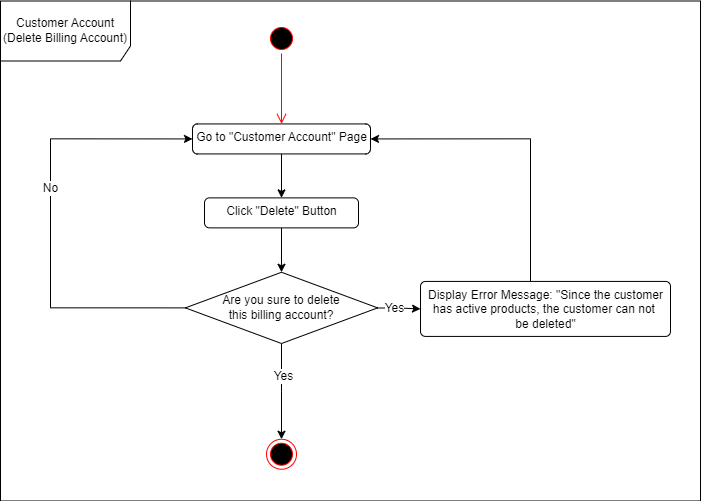

The diagram above was exported from draw.io. Its source (the exported page's mxGraphModel, read from the mxfile embedded in the PNG):
<mxGraphModel dx="1723" dy="783" grid="1" gridSize="10" guides="1" tooltips="1" connect="1" arrows="1" fold="1" page="1" pageScale="1" pageWidth="827" pageHeight="1169" math="0" shadow="0">
  <root>
    <mxCell id="0" />
    <mxCell id="1" parent="0" />
    <mxCell id="2" value="Customer Account (Delete Billing Account)" style="shape=umlFrame;whiteSpace=wrap;html=1;fillColor=#FFFFFF;width=130;height=60;" vertex="1" parent="1">
      <mxGeometry x="10790" y="22.5" width="700" height="499.99" as="geometry" />
    </mxCell>
    <mxCell id="3" value="" style="ellipse;html=1;shape=endState;fillColor=#000000;strokeColor=#ff0000;" vertex="1" parent="1">
      <mxGeometry x="11056" y="460.74" width="30" height="30" as="geometry" />
    </mxCell>
    <mxCell id="4" value="" style="ellipse;html=1;shape=startState;fillColor=#000000;strokeColor=#ff0000;" vertex="1" parent="1">
      <mxGeometry x="11056" y="45.01" width="30" height="30" as="geometry" />
    </mxCell>
    <mxCell id="5" value="" style="edgeStyle=orthogonalEdgeStyle;html=1;verticalAlign=bottom;endArrow=open;endSize=8;strokeColor=#ff0000;rounded=0;entryX=0.5;entryY=0;entryDx=0;entryDy=0;" edge="1" source="4" target="9" parent="1">
      <mxGeometry relative="1" as="geometry">
        <mxPoint x="11011" y="145.42999999999998" as="targetPoint" />
        <Array as="points" />
      </mxGeometry>
    </mxCell>
    <mxCell id="6" style="edgeStyle=orthogonalEdgeStyle;rounded=0;orthogonalLoop=1;jettySize=auto;html=1;entryX=0.5;entryY=0;entryDx=0;entryDy=0;" edge="1" source="7" target="16" parent="1">
      <mxGeometry relative="1" as="geometry">
        <mxPoint x="11067.01" y="307.93" as="targetPoint" />
      </mxGeometry>
    </mxCell>
    <mxCell id="7" value="Click &quot;Delete&quot; Button" style="html=1;align=center;verticalAlign=top;rounded=1;absoluteArcSize=1;arcSize=10;dashed=0;fillColor=#FFFFFF;" vertex="1" parent="1">
      <mxGeometry x="10994" y="219.38" width="154" height="30" as="geometry" />
    </mxCell>
    <mxCell id="8" style="edgeStyle=orthogonalEdgeStyle;rounded=0;orthogonalLoop=1;jettySize=auto;html=1;" edge="1" source="9" target="7" parent="1">
      <mxGeometry relative="1" as="geometry" />
    </mxCell>
    <mxCell id="9" value="Go to &quot;Customer Account&quot; Page" style="html=1;align=center;verticalAlign=top;rounded=1;absoluteArcSize=1;arcSize=10;dashed=0;fillColor=#FFFFFF;" vertex="1" parent="1">
      <mxGeometry x="10982" y="145.43" width="178" height="30" as="geometry" />
    </mxCell>
    <mxCell id="10" style="edgeStyle=orthogonalEdgeStyle;rounded=0;orthogonalLoop=1;jettySize=auto;html=1;entryX=0;entryY=0.5;entryDx=0;entryDy=0;fontSize=12;exitX=0;exitY=0.5;exitDx=0;exitDy=0;" edge="1" source="16" target="9" parent="1">
      <mxGeometry relative="1" as="geometry">
        <mxPoint x="10909" y="525.43" as="targetPoint" />
        <Array as="points">
          <mxPoint x="10840" y="329.43" />
          <mxPoint x="10840" y="160.42999999999998" />
        </Array>
      </mxGeometry>
    </mxCell>
    <mxCell id="11" value="No" style="edgeLabel;html=1;align=center;verticalAlign=middle;resizable=0;points=[];fontSize=12;" vertex="1" connectable="0" parent="10">
      <mxGeometry x="0.1466" y="1" relative="1" as="geometry">
        <mxPoint as="offset" />
      </mxGeometry>
    </mxCell>
    <mxCell id="12" style="edgeStyle=orthogonalEdgeStyle;rounded=0;orthogonalLoop=1;jettySize=auto;html=1;entryX=0.5;entryY=0;entryDx=0;entryDy=0;fontSize=12;" edge="1" source="16" target="3" parent="1">
      <mxGeometry relative="1" as="geometry" />
    </mxCell>
    <mxCell id="13" value="Yes" style="edgeLabel;html=1;align=center;verticalAlign=middle;resizable=0;points=[];fontSize=12;" vertex="1" connectable="0" parent="12">
      <mxGeometry x="-0.3378" y="1" relative="1" as="geometry">
        <mxPoint as="offset" />
      </mxGeometry>
    </mxCell>
    <mxCell id="14" style="edgeStyle=orthogonalEdgeStyle;rounded=0;orthogonalLoop=1;jettySize=auto;html=1;entryX=0;entryY=0.5;entryDx=0;entryDy=0;fontSize=12;" edge="1" source="16" target="18" parent="1">
      <mxGeometry relative="1" as="geometry" />
    </mxCell>
    <mxCell id="15" value="Yes" style="edgeLabel;html=1;align=center;verticalAlign=middle;resizable=0;points=[];fontSize=12;" vertex="1" connectable="0" parent="14">
      <mxGeometry x="-0.2095" relative="1" as="geometry">
        <mxPoint as="offset" />
      </mxGeometry>
    </mxCell>
    <mxCell id="16" value="Are you sure to delete &lt;br&gt;this billing account?" style="rhombus;whiteSpace=wrap;html=1;fillColor=#FFFFFF;" vertex="1" parent="1">
      <mxGeometry x="10974.87" y="293.76" width="192.25" height="71.25" as="geometry" />
    </mxCell>
    <mxCell id="17" style="edgeStyle=orthogonalEdgeStyle;rounded=0;orthogonalLoop=1;jettySize=auto;html=1;entryX=1;entryY=0.5;entryDx=0;entryDy=0;fontSize=12;" edge="1" source="18" target="9" parent="1">
      <mxGeometry relative="1" as="geometry">
        <Array as="points">
          <mxPoint x="11320" y="160.42" />
        </Array>
      </mxGeometry>
    </mxCell>
    <mxCell id="18" value="Display Error Message: &quot;Since the customer&lt;br&gt;has active products, the customer can not&amp;nbsp;&lt;br&gt;be deleted&quot;" style="html=1;align=center;verticalAlign=top;rounded=1;absoluteArcSize=1;arcSize=10;dashed=0;fillColor=#FFFFFF;" vertex="1" parent="1">
      <mxGeometry x="11210" y="302.92" width="250" height="55" as="geometry" />
    </mxCell>
  </root>
</mxGraphModel>